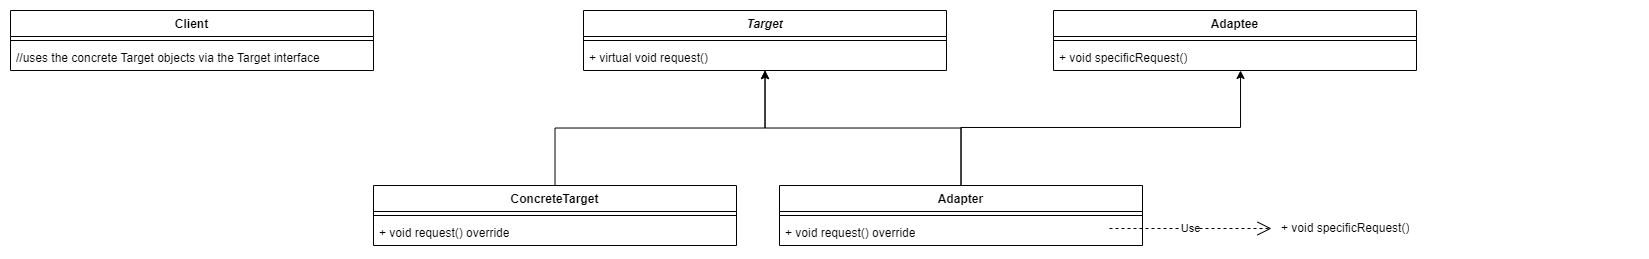

The diagram above was exported from draw.io. Its source (the exported page's mxGraphModel, read from the mxfile embedded in the PNG):
<mxGraphModel dx="1554" dy="549" grid="0" gridSize="10" guides="1" tooltips="1" connect="1" arrows="1" fold="1" page="0" pageScale="1" pageWidth="1169" pageHeight="827" math="0" shadow="0">
  <root>
    <mxCell id="0" />
    <mxCell id="1" parent="0" />
    <mxCell id="E6bNBlQzrQvAqls4OWSj-1" value="&lt;i&gt;Target&lt;/i&gt;" style="swimlane;fontStyle=1;align=center;verticalAlign=top;childLayout=stackLayout;horizontal=1;startSize=26;horizontalStack=0;resizeParent=1;resizeParentMax=0;resizeLast=0;collapsible=1;marginBottom=0;whiteSpace=wrap;html=1;" vertex="1" parent="1">
      <mxGeometry x="304" y="191" width="363" height="60" as="geometry" />
    </mxCell>
    <mxCell id="E6bNBlQzrQvAqls4OWSj-2" value="" style="line;strokeWidth=1;fillColor=none;align=left;verticalAlign=middle;spacingTop=-1;spacingLeft=3;spacingRight=3;rotatable=0;labelPosition=right;points=[];portConstraint=eastwest;strokeColor=inherit;" vertex="1" parent="E6bNBlQzrQvAqls4OWSj-1">
      <mxGeometry y="26" width="363" height="8" as="geometry" />
    </mxCell>
    <mxCell id="E6bNBlQzrQvAqls4OWSj-3" value="+ virtual void request()&amp;nbsp;" style="text;strokeColor=none;fillColor=none;align=left;verticalAlign=top;spacingLeft=4;spacingRight=4;overflow=hidden;rotatable=0;points=[[0,0.5],[1,0.5]];portConstraint=eastwest;whiteSpace=wrap;html=1;" vertex="1" parent="E6bNBlQzrQvAqls4OWSj-1">
      <mxGeometry y="34" width="363" height="26" as="geometry" />
    </mxCell>
    <mxCell id="E6bNBlQzrQvAqls4OWSj-4" style="edgeStyle=orthogonalEdgeStyle;rounded=0;orthogonalLoop=1;jettySize=auto;html=1;" edge="1" parent="1" source="E6bNBlQzrQvAqls4OWSj-5" target="E6bNBlQzrQvAqls4OWSj-1">
      <mxGeometry relative="1" as="geometry" />
    </mxCell>
    <mxCell id="E6bNBlQzrQvAqls4OWSj-5" value="ConcreteTarget" style="swimlane;fontStyle=1;align=center;verticalAlign=top;childLayout=stackLayout;horizontal=1;startSize=26;horizontalStack=0;resizeParent=1;resizeParentMax=0;resizeLast=0;collapsible=1;marginBottom=0;whiteSpace=wrap;html=1;" vertex="1" parent="1">
      <mxGeometry x="94" y="366" width="363" height="60" as="geometry" />
    </mxCell>
    <mxCell id="E6bNBlQzrQvAqls4OWSj-6" value="" style="line;strokeWidth=1;fillColor=none;align=left;verticalAlign=middle;spacingTop=-1;spacingLeft=3;spacingRight=3;rotatable=0;labelPosition=right;points=[];portConstraint=eastwest;strokeColor=inherit;" vertex="1" parent="E6bNBlQzrQvAqls4OWSj-5">
      <mxGeometry y="26" width="363" height="8" as="geometry" />
    </mxCell>
    <mxCell id="E6bNBlQzrQvAqls4OWSj-7" value="+ void request() override" style="text;strokeColor=none;fillColor=none;align=left;verticalAlign=top;spacingLeft=4;spacingRight=4;overflow=hidden;rotatable=0;points=[[0,0.5],[1,0.5]];portConstraint=eastwest;whiteSpace=wrap;html=1;" vertex="1" parent="E6bNBlQzrQvAqls4OWSj-5">
      <mxGeometry y="34" width="363" height="26" as="geometry" />
    </mxCell>
    <mxCell id="E6bNBlQzrQvAqls4OWSj-8" value="Adaptee" style="swimlane;fontStyle=1;align=center;verticalAlign=top;childLayout=stackLayout;horizontal=1;startSize=26;horizontalStack=0;resizeParent=1;resizeParentMax=0;resizeLast=0;collapsible=1;marginBottom=0;whiteSpace=wrap;html=1;" vertex="1" parent="1">
      <mxGeometry x="774" y="191" width="363" height="60" as="geometry" />
    </mxCell>
    <mxCell id="E6bNBlQzrQvAqls4OWSj-9" value="" style="line;strokeWidth=1;fillColor=none;align=left;verticalAlign=middle;spacingTop=-1;spacingLeft=3;spacingRight=3;rotatable=0;labelPosition=right;points=[];portConstraint=eastwest;strokeColor=inherit;" vertex="1" parent="E6bNBlQzrQvAqls4OWSj-8">
      <mxGeometry y="26" width="363" height="8" as="geometry" />
    </mxCell>
    <mxCell id="E6bNBlQzrQvAqls4OWSj-10" value="+ void specificRequest()" style="text;strokeColor=none;fillColor=none;align=left;verticalAlign=top;spacingLeft=4;spacingRight=4;overflow=hidden;rotatable=0;points=[[0,0.5],[1,0.5]];portConstraint=eastwest;whiteSpace=wrap;html=1;" vertex="1" parent="E6bNBlQzrQvAqls4OWSj-8">
      <mxGeometry y="34" width="363" height="26" as="geometry" />
    </mxCell>
    <mxCell id="E6bNBlQzrQvAqls4OWSj-11" style="edgeStyle=orthogonalEdgeStyle;rounded=0;orthogonalLoop=1;jettySize=auto;html=1;" edge="1" parent="1" source="E6bNBlQzrQvAqls4OWSj-12" target="E6bNBlQzrQvAqls4OWSj-1">
      <mxGeometry relative="1" as="geometry" />
    </mxCell>
    <mxCell id="E6bNBlQzrQvAqls4OWSj-20" style="edgeStyle=orthogonalEdgeStyle;rounded=0;orthogonalLoop=1;jettySize=auto;html=1;" edge="1" parent="1" source="E6bNBlQzrQvAqls4OWSj-12" target="E6bNBlQzrQvAqls4OWSj-8">
      <mxGeometry relative="1" as="geometry">
        <Array as="points">
          <mxPoint x="682" y="308" />
          <mxPoint x="961" y="308" />
        </Array>
      </mxGeometry>
    </mxCell>
    <mxCell id="E6bNBlQzrQvAqls4OWSj-12" value="Adapter" style="swimlane;fontStyle=1;align=center;verticalAlign=top;childLayout=stackLayout;horizontal=1;startSize=26;horizontalStack=0;resizeParent=1;resizeParentMax=0;resizeLast=0;collapsible=1;marginBottom=0;whiteSpace=wrap;html=1;" vertex="1" parent="1">
      <mxGeometry x="500" y="366" width="363" height="60" as="geometry" />
    </mxCell>
    <mxCell id="E6bNBlQzrQvAqls4OWSj-14" value="" style="line;strokeWidth=1;fillColor=none;align=left;verticalAlign=middle;spacingTop=-1;spacingLeft=3;spacingRight=3;rotatable=0;labelPosition=right;points=[];portConstraint=eastwest;strokeColor=inherit;" vertex="1" parent="E6bNBlQzrQvAqls4OWSj-12">
      <mxGeometry y="26" width="363" height="8" as="geometry" />
    </mxCell>
    <mxCell id="E6bNBlQzrQvAqls4OWSj-15" value="+ void request() override" style="text;strokeColor=none;fillColor=none;align=left;verticalAlign=top;spacingLeft=4;spacingRight=4;overflow=hidden;rotatable=0;points=[[0,0.5],[1,0.5]];portConstraint=eastwest;whiteSpace=wrap;html=1;" vertex="1" parent="E6bNBlQzrQvAqls4OWSj-12">
      <mxGeometry y="34" width="363" height="26" as="geometry" />
    </mxCell>
    <mxCell id="E6bNBlQzrQvAqls4OWSj-17" value="Client" style="swimlane;fontStyle=1;align=center;verticalAlign=top;childLayout=stackLayout;horizontal=1;startSize=26;horizontalStack=0;resizeParent=1;resizeParentMax=0;resizeLast=0;collapsible=1;marginBottom=0;whiteSpace=wrap;html=1;" vertex="1" parent="1">
      <mxGeometry x="-269" y="191" width="363" height="60" as="geometry" />
    </mxCell>
    <mxCell id="E6bNBlQzrQvAqls4OWSj-18" value="" style="line;strokeWidth=1;fillColor=none;align=left;verticalAlign=middle;spacingTop=-1;spacingLeft=3;spacingRight=3;rotatable=0;labelPosition=right;points=[];portConstraint=eastwest;strokeColor=inherit;" vertex="1" parent="E6bNBlQzrQvAqls4OWSj-17">
      <mxGeometry y="26" width="363" height="8" as="geometry" />
    </mxCell>
    <mxCell id="E6bNBlQzrQvAqls4OWSj-19" value="//uses the concrete Target objects via the Target interface" style="text;strokeColor=none;fillColor=none;align=left;verticalAlign=top;spacingLeft=4;spacingRight=4;overflow=hidden;rotatable=0;points=[[0,0.5],[1,0.5]];portConstraint=eastwest;whiteSpace=wrap;html=1;" vertex="1" parent="E6bNBlQzrQvAqls4OWSj-17">
      <mxGeometry y="34" width="363" height="26" as="geometry" />
    </mxCell>
    <mxCell id="E6bNBlQzrQvAqls4OWSj-21" value="Use" style="endArrow=open;endSize=12;dashed=1;html=1;rounded=0;" edge="1" parent="1">
      <mxGeometry width="160" relative="1" as="geometry">
        <mxPoint x="830" y="409" as="sourcePoint" />
        <mxPoint x="992" y="409" as="targetPoint" />
      </mxGeometry>
    </mxCell>
    <mxCell id="E6bNBlQzrQvAqls4OWSj-22" value="+ void specificRequest()" style="text;strokeColor=none;fillColor=none;align=left;verticalAlign=top;spacingLeft=4;spacingRight=4;overflow=hidden;rotatable=0;points=[[0,0.5],[1,0.5]];portConstraint=eastwest;whiteSpace=wrap;html=1;" vertex="1" parent="1">
      <mxGeometry x="996" y="395" width="363" height="26" as="geometry" />
    </mxCell>
  </root>
</mxGraphModel>